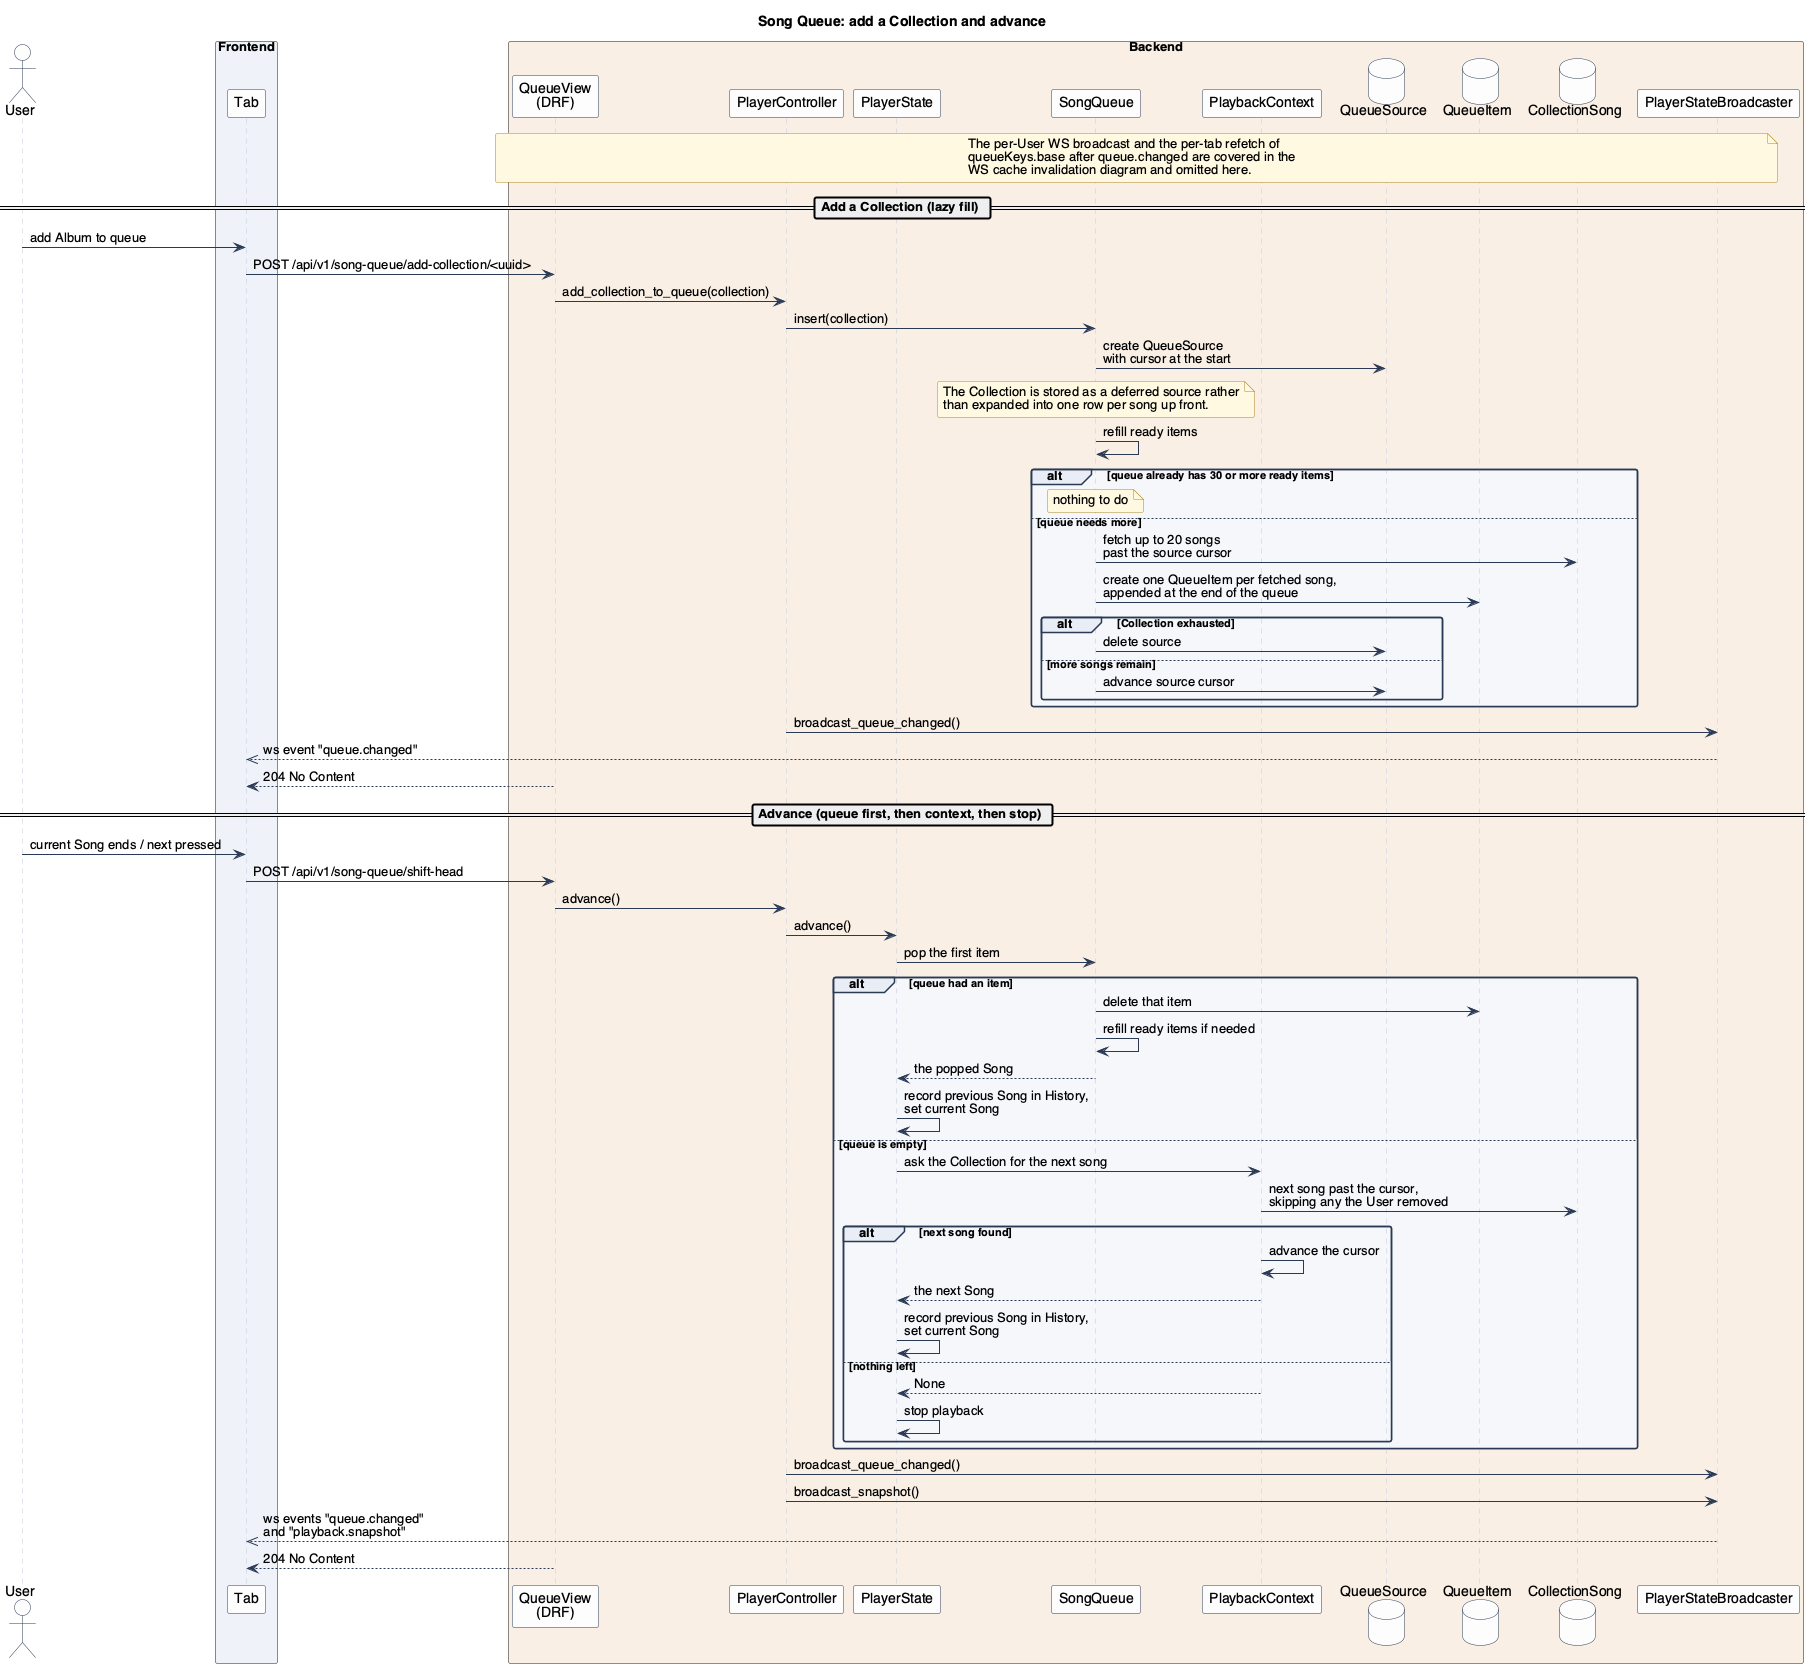

The diagram above was rendered by PlantUML. Its source (embedded in the PNG):
@startuml SongQueue

!include ../_style.puml

title Song Queue: add a Collection and advance

actor User as user

box "Frontend" #EEF2F8
participant "Tab" as tab
end box

box "Backend" #F8EFE5
participant "QueueView\n(DRF)" as view
participant "PlayerController" as controller
participant "PlayerState" as player
participant "SongQueue" as queue
participant "PlaybackContext" as context
database "QueueSource" as source_db
database "QueueItem" as item_db
database "CollectionSong" as cs_db
participant "PlayerStateBroadcaster" as broadcaster
end box

note over view, broadcaster
The per-User WS broadcast and the per-tab refetch of
queueKeys.base after queue.changed are covered in the
WS cache invalidation diagram and omitted here.
end note

== Add a Collection (lazy fill) ==
user -> tab : add Album to queue
tab -> view : POST /api/v1/song-queue/add-collection/<uuid>
view -> controller : add_collection_to_queue(collection)
controller -> queue : insert(collection)
queue -> source_db : create QueueSource\nwith cursor at the start
note over queue
The Collection is stored as a deferred source rather
than expanded into one row per song up front.
end note
queue -> queue : refill ready items
alt queue already has 30 or more ready items
  note over queue : nothing to do
else queue needs more
  queue -> cs_db : fetch up to 20 songs\npast the source cursor
  queue -> item_db : create one QueueItem per fetched song,\nappended at the end of the queue
  alt Collection exhausted
    queue -> source_db : delete source
  else more songs remain
    queue -> source_db : advance source cursor
  end
end
controller -> broadcaster : broadcast_queue_changed()
broadcaster -->> tab : ws event "queue.changed"
view --> tab : 204 No Content

== Advance (queue first, then context, then stop) ==
user -> tab : current Song ends / next pressed
tab -> view : POST /api/v1/song-queue/shift-head
view -> controller : advance()
controller -> player : advance()
player -> queue : pop the first item
alt queue had an item
  queue -> item_db : delete that item
  queue -> queue : refill ready items if needed
  queue --> player : the popped Song
  player -> player : record previous Song in History,\nset current Song
else queue is empty
  player -> context : ask the Collection for the next song
  context -> cs_db : next song past the cursor,\nskipping any the User removed
  alt next song found
    context -> context : advance the cursor
    context --> player : the next Song
    player -> player : record previous Song in History,\nset current Song
  else nothing left
    context --> player : None
    player -> player : stop playback
  end
end
controller -> broadcaster : broadcast_queue_changed()
controller -> broadcaster : broadcast_snapshot()
broadcaster -->> tab : ws events "queue.changed"\nand "playback.snapshot"
view --> tab : 204 No Content

@enduml